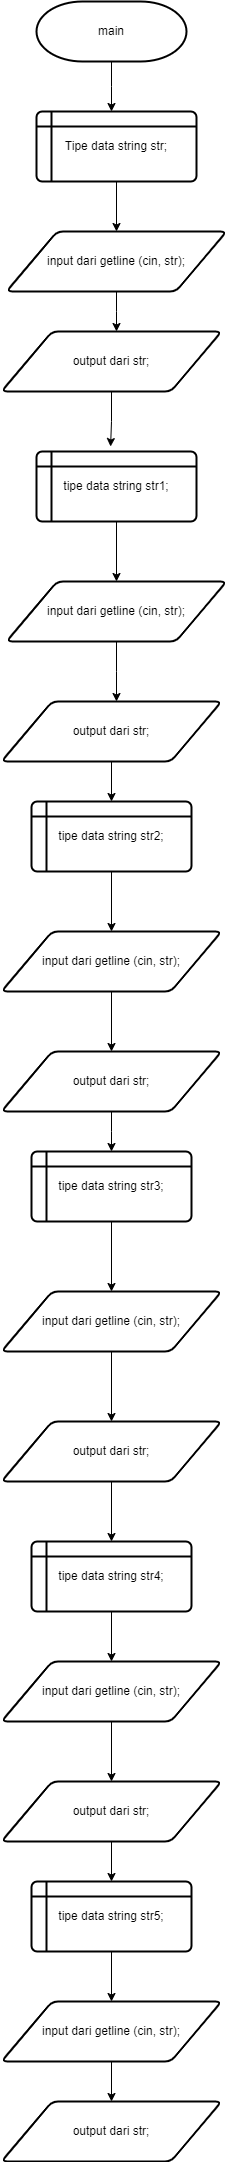

The diagram above was exported from draw.io. Its source (the exported page's mxGraphModel, read from the mxfile embedded in the PNG):
<mxGraphModel dx="1121" dy="446" grid="1" gridSize="10" guides="1" tooltips="1" connect="1" arrows="1" fold="1" page="1" pageScale="1" pageWidth="850" pageHeight="1100" math="0" shadow="0">
  <root>
    <mxCell id="0" />
    <mxCell id="1" parent="0" />
    <mxCell id="56_oQdv9ZS_2m5W8QT2d-4" style="edgeStyle=orthogonalEdgeStyle;rounded=0;orthogonalLoop=1;jettySize=auto;html=1;exitX=0.5;exitY=1;exitDx=0;exitDy=0;exitPerimeter=0;" edge="1" parent="1" source="56_oQdv9ZS_2m5W8QT2d-1">
      <mxGeometry relative="1" as="geometry">
        <mxPoint x="425" y="160" as="targetPoint" />
      </mxGeometry>
    </mxCell>
    <mxCell id="56_oQdv9ZS_2m5W8QT2d-1" value="main" style="strokeWidth=2;html=1;shape=mxgraph.flowchart.terminator;whiteSpace=wrap;" vertex="1" parent="1">
      <mxGeometry x="350" y="50" width="150" height="60" as="geometry" />
    </mxCell>
    <mxCell id="56_oQdv9ZS_2m5W8QT2d-6" style="edgeStyle=orthogonalEdgeStyle;rounded=0;orthogonalLoop=1;jettySize=auto;html=1;exitX=0.5;exitY=1;exitDx=0;exitDy=0;" edge="1" parent="1" source="56_oQdv9ZS_2m5W8QT2d-2" target="56_oQdv9ZS_2m5W8QT2d-5">
      <mxGeometry relative="1" as="geometry" />
    </mxCell>
    <mxCell id="56_oQdv9ZS_2m5W8QT2d-2" value="Tipe data string str;" style="shape=internalStorage;whiteSpace=wrap;html=1;dx=15;dy=15;rounded=1;arcSize=8;strokeWidth=2;" vertex="1" parent="1">
      <mxGeometry x="350" y="160" width="160" height="70" as="geometry" />
    </mxCell>
    <mxCell id="56_oQdv9ZS_2m5W8QT2d-13" style="edgeStyle=orthogonalEdgeStyle;rounded=0;orthogonalLoop=1;jettySize=auto;html=1;exitX=0.5;exitY=1;exitDx=0;exitDy=0;" edge="1" parent="1" source="56_oQdv9ZS_2m5W8QT2d-5">
      <mxGeometry relative="1" as="geometry">
        <mxPoint x="430" y="380" as="targetPoint" />
      </mxGeometry>
    </mxCell>
    <mxCell id="56_oQdv9ZS_2m5W8QT2d-5" value="input dari getline (cin, str);" style="shape=parallelogram;html=1;strokeWidth=2;perimeter=parallelogramPerimeter;whiteSpace=wrap;rounded=1;arcSize=12;size=0.23;" vertex="1" parent="1">
      <mxGeometry x="320" y="280" width="220" height="60" as="geometry" />
    </mxCell>
    <mxCell id="56_oQdv9ZS_2m5W8QT2d-7" value="output dari str;" style="shape=parallelogram;html=1;strokeWidth=2;perimeter=parallelogramPerimeter;whiteSpace=wrap;rounded=1;arcSize=12;size=0.23;" vertex="1" parent="1">
      <mxGeometry x="315" y="380" width="220" height="60" as="geometry" />
    </mxCell>
    <mxCell id="56_oQdv9ZS_2m5W8QT2d-15" style="edgeStyle=orthogonalEdgeStyle;rounded=0;orthogonalLoop=1;jettySize=auto;html=1;exitX=0.5;exitY=1;exitDx=0;exitDy=0;" edge="1" parent="1" source="56_oQdv9ZS_2m5W8QT2d-9" target="56_oQdv9ZS_2m5W8QT2d-14">
      <mxGeometry relative="1" as="geometry" />
    </mxCell>
    <mxCell id="56_oQdv9ZS_2m5W8QT2d-9" value="tipe data string str1;" style="shape=internalStorage;whiteSpace=wrap;html=1;dx=15;dy=15;rounded=1;arcSize=8;strokeWidth=2;" vertex="1" parent="1">
      <mxGeometry x="350" y="500" width="160" height="70" as="geometry" />
    </mxCell>
    <mxCell id="56_oQdv9ZS_2m5W8QT2d-10" style="edgeStyle=orthogonalEdgeStyle;rounded=0;orthogonalLoop=1;jettySize=auto;html=1;exitX=0.5;exitY=1;exitDx=0;exitDy=0;entryX=0.463;entryY=-0.071;entryDx=0;entryDy=0;entryPerimeter=0;" edge="1" parent="1" source="56_oQdv9ZS_2m5W8QT2d-7" target="56_oQdv9ZS_2m5W8QT2d-9">
      <mxGeometry relative="1" as="geometry" />
    </mxCell>
    <mxCell id="56_oQdv9ZS_2m5W8QT2d-17" style="edgeStyle=orthogonalEdgeStyle;rounded=0;orthogonalLoop=1;jettySize=auto;html=1;exitX=0.5;exitY=1;exitDx=0;exitDy=0;" edge="1" parent="1" source="56_oQdv9ZS_2m5W8QT2d-14">
      <mxGeometry relative="1" as="geometry">
        <mxPoint x="430" y="750" as="targetPoint" />
      </mxGeometry>
    </mxCell>
    <mxCell id="56_oQdv9ZS_2m5W8QT2d-14" value="input dari getline (cin, str);" style="shape=parallelogram;html=1;strokeWidth=2;perimeter=parallelogramPerimeter;whiteSpace=wrap;rounded=1;arcSize=12;size=0.23;" vertex="1" parent="1">
      <mxGeometry x="320" y="630" width="220" height="60" as="geometry" />
    </mxCell>
    <mxCell id="56_oQdv9ZS_2m5W8QT2d-19" style="edgeStyle=orthogonalEdgeStyle;rounded=0;orthogonalLoop=1;jettySize=auto;html=1;exitX=0.5;exitY=1;exitDx=0;exitDy=0;entryX=0.5;entryY=0;entryDx=0;entryDy=0;" edge="1" parent="1" source="56_oQdv9ZS_2m5W8QT2d-16" target="56_oQdv9ZS_2m5W8QT2d-18">
      <mxGeometry relative="1" as="geometry" />
    </mxCell>
    <mxCell id="56_oQdv9ZS_2m5W8QT2d-16" value="output dari str;" style="shape=parallelogram;html=1;strokeWidth=2;perimeter=parallelogramPerimeter;whiteSpace=wrap;rounded=1;arcSize=12;size=0.23;" vertex="1" parent="1">
      <mxGeometry x="315" y="750" width="220" height="60" as="geometry" />
    </mxCell>
    <mxCell id="56_oQdv9ZS_2m5W8QT2d-21" style="edgeStyle=orthogonalEdgeStyle;rounded=0;orthogonalLoop=1;jettySize=auto;html=1;exitX=0.5;exitY=1;exitDx=0;exitDy=0;" edge="1" parent="1" source="56_oQdv9ZS_2m5W8QT2d-18" target="56_oQdv9ZS_2m5W8QT2d-20">
      <mxGeometry relative="1" as="geometry" />
    </mxCell>
    <mxCell id="56_oQdv9ZS_2m5W8QT2d-18" value="tipe data string str2;" style="shape=internalStorage;whiteSpace=wrap;html=1;dx=15;dy=15;rounded=1;arcSize=8;strokeWidth=2;" vertex="1" parent="1">
      <mxGeometry x="345" y="850" width="160" height="70" as="geometry" />
    </mxCell>
    <mxCell id="56_oQdv9ZS_2m5W8QT2d-23" style="edgeStyle=orthogonalEdgeStyle;rounded=0;orthogonalLoop=1;jettySize=auto;html=1;exitX=0.5;exitY=1;exitDx=0;exitDy=0;" edge="1" parent="1" source="56_oQdv9ZS_2m5W8QT2d-20" target="56_oQdv9ZS_2m5W8QT2d-22">
      <mxGeometry relative="1" as="geometry" />
    </mxCell>
    <mxCell id="56_oQdv9ZS_2m5W8QT2d-20" value="input dari getline (cin, str);" style="shape=parallelogram;html=1;strokeWidth=2;perimeter=parallelogramPerimeter;whiteSpace=wrap;rounded=1;arcSize=12;size=0.23;" vertex="1" parent="1">
      <mxGeometry x="315" y="980" width="220" height="60" as="geometry" />
    </mxCell>
    <mxCell id="56_oQdv9ZS_2m5W8QT2d-25" style="edgeStyle=orthogonalEdgeStyle;rounded=0;orthogonalLoop=1;jettySize=auto;html=1;exitX=0.5;exitY=1;exitDx=0;exitDy=0;" edge="1" parent="1" source="56_oQdv9ZS_2m5W8QT2d-22">
      <mxGeometry relative="1" as="geometry">
        <mxPoint x="425" y="1200" as="targetPoint" />
      </mxGeometry>
    </mxCell>
    <mxCell id="56_oQdv9ZS_2m5W8QT2d-22" value="output dari str;" style="shape=parallelogram;html=1;strokeWidth=2;perimeter=parallelogramPerimeter;whiteSpace=wrap;rounded=1;arcSize=12;size=0.23;" vertex="1" parent="1">
      <mxGeometry x="315" y="1100" width="220" height="60" as="geometry" />
    </mxCell>
    <mxCell id="56_oQdv9ZS_2m5W8QT2d-27" style="edgeStyle=orthogonalEdgeStyle;rounded=0;orthogonalLoop=1;jettySize=auto;html=1;exitX=0.5;exitY=1;exitDx=0;exitDy=0;" edge="1" parent="1" source="56_oQdv9ZS_2m5W8QT2d-24" target="56_oQdv9ZS_2m5W8QT2d-26">
      <mxGeometry relative="1" as="geometry" />
    </mxCell>
    <mxCell id="56_oQdv9ZS_2m5W8QT2d-24" value="tipe data string str3;" style="shape=internalStorage;whiteSpace=wrap;html=1;dx=15;dy=15;rounded=1;arcSize=8;strokeWidth=2;" vertex="1" parent="1">
      <mxGeometry x="345" y="1200" width="160" height="70" as="geometry" />
    </mxCell>
    <mxCell id="56_oQdv9ZS_2m5W8QT2d-29" style="edgeStyle=orthogonalEdgeStyle;rounded=0;orthogonalLoop=1;jettySize=auto;html=1;exitX=0.5;exitY=1;exitDx=0;exitDy=0;" edge="1" parent="1" source="56_oQdv9ZS_2m5W8QT2d-26" target="56_oQdv9ZS_2m5W8QT2d-28">
      <mxGeometry relative="1" as="geometry" />
    </mxCell>
    <mxCell id="56_oQdv9ZS_2m5W8QT2d-26" value="input dari getline (cin, str);" style="shape=parallelogram;html=1;strokeWidth=2;perimeter=parallelogramPerimeter;whiteSpace=wrap;rounded=1;arcSize=12;size=0.23;" vertex="1" parent="1">
      <mxGeometry x="315" y="1340" width="220" height="60" as="geometry" />
    </mxCell>
    <mxCell id="56_oQdv9ZS_2m5W8QT2d-31" style="edgeStyle=orthogonalEdgeStyle;rounded=0;orthogonalLoop=1;jettySize=auto;html=1;exitX=0.5;exitY=1;exitDx=0;exitDy=0;" edge="1" parent="1" source="56_oQdv9ZS_2m5W8QT2d-28" target="56_oQdv9ZS_2m5W8QT2d-30">
      <mxGeometry relative="1" as="geometry" />
    </mxCell>
    <mxCell id="56_oQdv9ZS_2m5W8QT2d-28" value="output dari str;" style="shape=parallelogram;html=1;strokeWidth=2;perimeter=parallelogramPerimeter;whiteSpace=wrap;rounded=1;arcSize=12;size=0.23;" vertex="1" parent="1">
      <mxGeometry x="315" y="1470" width="220" height="60" as="geometry" />
    </mxCell>
    <mxCell id="56_oQdv9ZS_2m5W8QT2d-33" style="edgeStyle=orthogonalEdgeStyle;rounded=0;orthogonalLoop=1;jettySize=auto;html=1;exitX=0.5;exitY=1;exitDx=0;exitDy=0;" edge="1" parent="1" source="56_oQdv9ZS_2m5W8QT2d-30" target="56_oQdv9ZS_2m5W8QT2d-32">
      <mxGeometry relative="1" as="geometry" />
    </mxCell>
    <mxCell id="56_oQdv9ZS_2m5W8QT2d-30" value="tipe data string str4;" style="shape=internalStorage;whiteSpace=wrap;html=1;dx=15;dy=15;rounded=1;arcSize=8;strokeWidth=2;" vertex="1" parent="1">
      <mxGeometry x="345" y="1590" width="160" height="70" as="geometry" />
    </mxCell>
    <mxCell id="56_oQdv9ZS_2m5W8QT2d-35" style="edgeStyle=orthogonalEdgeStyle;rounded=0;orthogonalLoop=1;jettySize=auto;html=1;exitX=0.5;exitY=1;exitDx=0;exitDy=0;" edge="1" parent="1" source="56_oQdv9ZS_2m5W8QT2d-32" target="56_oQdv9ZS_2m5W8QT2d-34">
      <mxGeometry relative="1" as="geometry" />
    </mxCell>
    <mxCell id="56_oQdv9ZS_2m5W8QT2d-32" value="input dari getline (cin, str);" style="shape=parallelogram;html=1;strokeWidth=2;perimeter=parallelogramPerimeter;whiteSpace=wrap;rounded=1;arcSize=12;size=0.23;" vertex="1" parent="1">
      <mxGeometry x="315" y="1710" width="220" height="60" as="geometry" />
    </mxCell>
    <mxCell id="56_oQdv9ZS_2m5W8QT2d-37" style="edgeStyle=orthogonalEdgeStyle;rounded=0;orthogonalLoop=1;jettySize=auto;html=1;exitX=0.5;exitY=1;exitDx=0;exitDy=0;" edge="1" parent="1" source="56_oQdv9ZS_2m5W8QT2d-34" target="56_oQdv9ZS_2m5W8QT2d-36">
      <mxGeometry relative="1" as="geometry" />
    </mxCell>
    <mxCell id="56_oQdv9ZS_2m5W8QT2d-34" value="output dari str;" style="shape=parallelogram;html=1;strokeWidth=2;perimeter=parallelogramPerimeter;whiteSpace=wrap;rounded=1;arcSize=12;size=0.23;" vertex="1" parent="1">
      <mxGeometry x="315" y="1830" width="220" height="60" as="geometry" />
    </mxCell>
    <mxCell id="56_oQdv9ZS_2m5W8QT2d-40" style="edgeStyle=orthogonalEdgeStyle;rounded=0;orthogonalLoop=1;jettySize=auto;html=1;exitX=0.5;exitY=1;exitDx=0;exitDy=0;entryX=0.5;entryY=0;entryDx=0;entryDy=0;" edge="1" parent="1" source="56_oQdv9ZS_2m5W8QT2d-36" target="56_oQdv9ZS_2m5W8QT2d-38">
      <mxGeometry relative="1" as="geometry" />
    </mxCell>
    <mxCell id="56_oQdv9ZS_2m5W8QT2d-36" value="tipe data string str5;" style="shape=internalStorage;whiteSpace=wrap;html=1;dx=15;dy=15;rounded=1;arcSize=8;strokeWidth=2;" vertex="1" parent="1">
      <mxGeometry x="345" y="1930" width="160" height="70" as="geometry" />
    </mxCell>
    <mxCell id="56_oQdv9ZS_2m5W8QT2d-41" style="edgeStyle=orthogonalEdgeStyle;rounded=0;orthogonalLoop=1;jettySize=auto;html=1;exitX=0.5;exitY=1;exitDx=0;exitDy=0;entryX=0.5;entryY=0;entryDx=0;entryDy=0;" edge="1" parent="1" source="56_oQdv9ZS_2m5W8QT2d-38" target="56_oQdv9ZS_2m5W8QT2d-39">
      <mxGeometry relative="1" as="geometry" />
    </mxCell>
    <mxCell id="56_oQdv9ZS_2m5W8QT2d-38" value="input dari getline (cin, str);" style="shape=parallelogram;html=1;strokeWidth=2;perimeter=parallelogramPerimeter;whiteSpace=wrap;rounded=1;arcSize=12;size=0.23;" vertex="1" parent="1">
      <mxGeometry x="315" y="2050" width="220" height="60" as="geometry" />
    </mxCell>
    <mxCell id="56_oQdv9ZS_2m5W8QT2d-39" value="output dari str;" style="shape=parallelogram;html=1;strokeWidth=2;perimeter=parallelogramPerimeter;whiteSpace=wrap;rounded=1;arcSize=12;size=0.23;" vertex="1" parent="1">
      <mxGeometry x="315" y="2150" width="220" height="60" as="geometry" />
    </mxCell>
  </root>
</mxGraphModel>